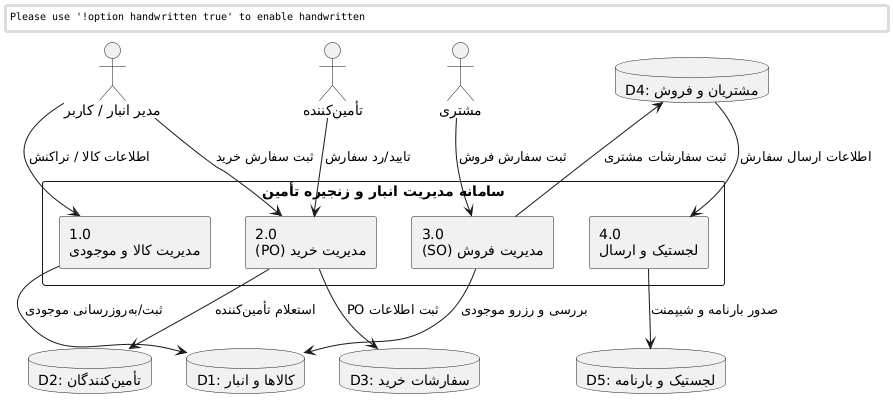

The diagram above was rendered by PlantUML. Its source (embedded in the PNG):
@startuml
skinparam handwritten false
skinparam monochrome true
skinparam packageStyle rectangle

' External Entities (بازیگران خارجی)
actor "مدیر انبار / کاربر" as User
actor "تأمینکننده" as Supplier
actor "مشتری" as Customer

' Processes (فرآیندهای اصلی سیستم)
rectangle "سامانه مدیریت انبار و زنجیره تأمین" {
    rectangle "1.0\nمدیریت کالا و موجودی" as P1
    rectangle "2.0\nمدیریت خرید (PO)" as P2
    rectangle "3.0\nمدیریت فروش (SO)" as P3
    rectangle "4.0\nلجستیک و ارسال" as P4
}

' Data Stores (انبارهای داده / دیتابیس)
database "D1: کالاها و انبار" as DS1
database "D2: تأمینکنندگان" as DS2
database "D3: سفارشات خرید" as DS3
database "D4: مشتریان و فروش" as DS4
database "D5: لجستیک و بارنامه" as DS5

' Data Flows
User --> P1 : اطلاعات کالا / تراکنش
P1 --> DS1 : ثبت/بهروزرسانی موجودی
User --> P2 : ثبت سفارش خرید
P2 --> DS2 : استعلام تأمینکننده
P2 --> DS3 : ثبت اطلاعات PO
Supplier --> P2 : تایید/رد سفارش
Customer --> P3 : ثبت سفارش فروش
P3 --> DS4 : ثبت سفارشات مشتری
P3 --> DS1 : بررسی و رزرو موجودی
P4 --> DS5 : صدور بارنامه و شیپمنت
DS4 --> P4 : اطلاعات ارسال سفارش
@enduml